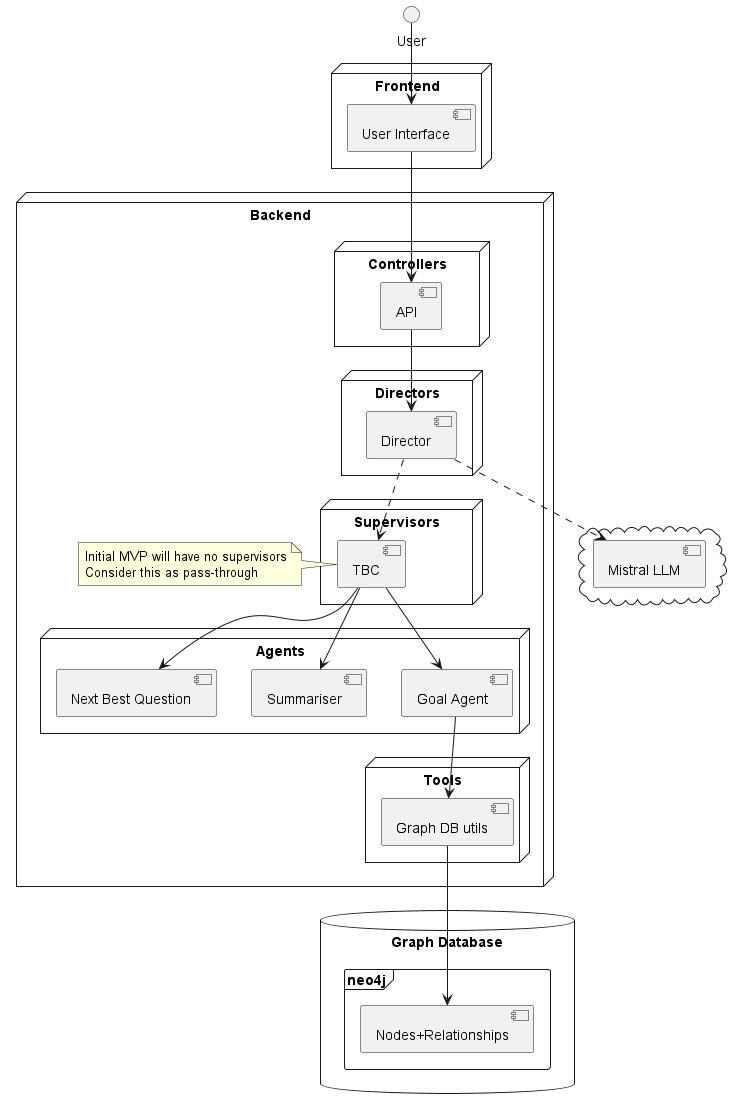

The diagram above was rendered by PlantUML. Its source (embedded in the PNG):
@startuml GoalBotArchitecture

interface user as "User"

node "Frontend" {
  [ui] as "User Interface"
}

node "Backend" {
  ' controllers
  node "Controllers" {
    [api] as "API"
  }
  ' directors
  node "Directors" {
    [director] as "Director"
  }
  ' supervisors
  node "Supervisors" {
    [supervisor] as "TBC"
  }
  note left of [supervisor]
    Initial MVP will have no supervisors
    Consider this as pass-through
  end note
  ' agents
  node "Agents" {
    [goals] as "Goal Agent"
    [summariser] as "Summariser"
    [nextBestQuestion] as "Next Best Question"
  }
  ' tools
  node "Tools" {
    [graphUtils] as "Graph DB utils"
  }
}

cloud {
  [llm] as "Mistral LLM"
}

database "Graph Database" {
  frame "neo4j" {
    [Nodes+Relationships] as data
  }
}

' flows
user -->  ui
ui --> api
api --> director
director ..> supervisor
director ..> llm
supervisor --> goals
supervisor --> nextBestQuestion
supervisor --> summariser
goals --> graphUtils
graphUtils --> data

@enduml